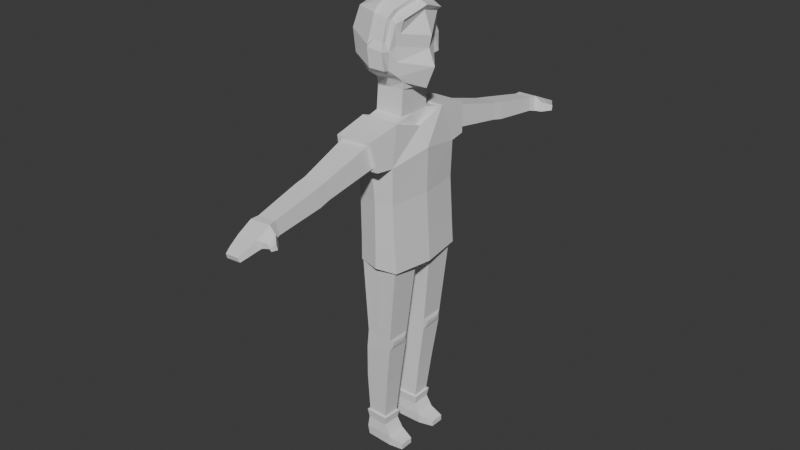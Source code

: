 # Source: boy-artist.blend  (saved by Blender 4.0.36; exported with 4.5.12 LTS)
import bpy
from mathutils import Matrix  # noqa: F401  (used for matrix-valued properties, if any)

bpy.ops.wm.read_factory_settings(use_empty=True)
scene = bpy.context.scene
scene.name = 'Scene'

# ---- collections
col_collection = bpy.data.collections.new('Collection'); scene.collection.children.link(col_collection)

# ---- world
world_world = bpy.data.worlds.new('World'); scene.world = world_world
world_world.use_nodes = True; world_world.node_tree.nodes.clear()
_N = world_world.node_tree.nodes; _L = world_world.node_tree.links
n0 = _N.new('ShaderNodeOutputWorld'); n0.name = 'World Output'; n0.location = (300, 300)
n1 = _N.new('ShaderNodeBackground'); n1.name = 'Background'; n1.location = (10, 300)
n1.inputs[0].default_value = (0.05088, 0.05088, 0.05088, 1.0)
_L.new(n1.outputs[0], n0.inputs[0])
n0.is_active_output = True
world_world.color = (0.05088, 0.05088, 0.05088)
world_world.use_sun_shadow = False
world_world.sun_shadow_jitter_overblur = 0.0

# ---- meshes
me_cube = bpy.data.meshes.new('Cube')
me_cube.from_pydata([(-0.333, -0.9101, 3.712), (-0.3313, -0.9069, 4.247), (-0.333, 0.9101, 3.712), (-0.3313, 0.9069, 4.247), (0.6528, -0.9576, 3.705), (0.6153, -0.9587, 4.249), (0.6528, 0.9576, 3.705), (0.6153, 0.9587, 4.249), (-0.4367, 0.0, 3.68), (-0.4449, 0.0, 4.258), (0.773, 0.0, 3.672), (0.738, 0.0, 4.258), (-0.2918, -0.2257, 3.684), (0.584, -0.2309, 3.676), (0.5799, -0.9103, 3.702), (-0.2959, -0.9094, 3.709), (-0.2959, 0.9094, 3.709), (0.5799, 0.9103, 3.702), (0.584, 0.2309, 3.676), (-0.2918, 0.2257, 3.684), (0.3964, -0.3021, 1.911), (-0.2318, -0.2745, 1.917), (-0.2338, -0.8399, 1.937), (0.3942, -0.8645, 1.931), (0.3942, 0.8645, 1.931), (-0.2338, 0.8399, 1.937), (-0.2318, 0.2745, 1.917), (0.3964, 0.3021, 1.911), (0.3799, -0.3088, 1.628), (-0.2801, -0.2804, 1.476), (-0.2817, -0.8361, 1.495), (0.3779, -0.8574, 1.648), (0.3779, 0.8574, 1.648), (-0.2817, 0.8361, 1.495), (-0.2801, 0.2804, 1.476), (0.3799, 0.3088, 1.628), (0.2502, -0.3219, 0.6821), (-0.3285, -0.3038, 0.6865), (-0.3293, -0.7874, 0.7009), (0.2492, -0.8026, 0.6967), (0.2492, 0.8026, 0.6967), (-0.3293, 0.7874, 0.7009), (-0.3285, 0.3038, 0.6865), (0.2502, 0.3219, 0.6821), (0.1361, -0.3383, -0.2984), (-0.321, -0.3237, -0.2941), (-0.3202, -0.7284, -0.2798), (0.137, -0.7407, -0.2834), (0.137, 0.7407, -0.2834), (-0.3202, 0.7284, -0.2798), (-0.321, 0.3237, -0.2941), (0.1361, 0.3383, -0.2984), (0.4202, 0.767, 1.84), (0.4196, 0.3951, 1.826), (0.407, 0.4002, 1.719), (0.4074, 0.7645, 1.733), (0.4196, -0.3951, 1.826), (0.4202, -0.767, 1.84), (0.4074, -0.7645, 1.733), (0.407, -0.4002, 1.719), (0.1477, -0.3208, -0.5192), (-0.3384, -0.3053, -0.5146), (-0.3374, -0.7379, -0.4998), (0.1487, -0.751, -0.5036), (0.1487, 0.751, -0.5036), (-0.3374, 0.7379, -0.4998), (-0.3384, 0.3053, -0.5146), (0.1477, 0.3208, -0.5192), (0.1867, -0.7807, -0.2963), (-0.3706, -0.7656, -0.2918), (0.1861, -0.3009, -0.3134), (-0.3712, -0.283, -0.3081), (-0.3712, 0.283, -0.3081), (-0.3706, 0.7656, -0.2918), (0.1861, 0.3009, -0.3134), (0.1867, 0.7807, -0.2963), (0.2813, -0.3026, -0.7635), (-0.369, -0.2877, -0.7587), (-0.3655, -0.7607, -0.7608), (0.2855, -0.7719, -0.7651), (0.2855, 0.7719, -0.7651), (-0.3655, 0.7607, -0.7608), (-0.369, 0.2877, -0.7587), (0.2813, 0.3026, -0.7635), (0.279, -0.3096, -0.9885), (-0.3484, -0.294, -0.9841), (-0.3444, -0.7386, -0.9857), (0.2821, -0.7704, -0.9901), (0.2821, 0.7704, -0.9901), (-0.3444, 0.7386, -0.9857), (-0.3484, 0.294, -0.9841), (0.279, 0.3096, -0.9885), (0.6195, -0.7205, -0.8508), (0.6168, -0.3979, -0.8492), (0.6168, 0.3979, -0.8492), (0.6195, 0.7205, -0.8508), (0.6169, -0.7196, -0.9865), (0.6142, -0.397, -0.985), (0.6142, 0.397, -0.985), (0.6169, 0.7196, -0.9865), (-0.5011, 0.0, 6.25), (-0.3833, 0.9292, 6.079), (0.5708, 0.973, 6.073), (0.6928, 0.0, 6.253), (0.5708, -0.973, 6.073), (-0.3833, -0.9292, 6.079), (-0.329, 0.0, 6.662), (-0.3275, 0.6531, 6.879), (0.3889, 0.656, 6.878), (0.3905, 0.0, 6.667), (0.3889, -0.656, 6.878), (-0.3275, -0.6531, 6.879), (-0.3477, 0.9045, 5.249), (0.5548, 0.9524, 5.248), (0.6771, 0.0, 5.255), (0.5548, -0.9524, 5.248), (-0.3477, -0.9045, 5.249), (-0.4634, 0.0, 5.254), (-0.4051, 1.425, 6.071), (0.5237, 1.369, 6.103), (0.5237, -1.369, 6.103), (-0.4051, -1.425, 6.071), (-0.3815, -1.519, 6.732), (-0.3815, 1.519, 6.732), (0.4366, 1.475, 6.761), (0.4366, -1.475, 6.761), (-0.3113, -1.432, 6.164), (0.4211, -1.388, 6.189), (0.3576, -1.466, 6.668), (-0.2942, -1.5, 6.646), (0.4211, 1.388, 6.189), (-0.3113, 1.432, 6.164), (-0.2942, 1.5, 6.646), (0.3576, 1.466, 6.668), (0.4363, -2.641, 5.983), (-0.1235, -2.675, 5.964), (-0.1104, -2.727, 6.333), (0.3877, -2.701, 6.35), (-0.1235, 2.675, 5.964), (0.4363, 2.641, 5.983), (0.3877, 2.701, 6.35), (-0.1104, 2.727, 6.333), (0.4552, -2.907, 5.922), (-0.1163, -2.941, 5.903), (-0.1029, -2.994, 6.279), (0.4056, -2.968, 6.296), (-0.1163, 2.941, 5.903), (0.4552, 2.907, 5.922), (0.4056, 2.968, 6.296), (-0.1029, 2.994, 6.279), (0.4762, -4.019, 5.794), (0.01732, -4.046, 5.778), (0.02806, -4.089, 6.08), (0.4364, -4.068, 6.095), (0.01732, 4.046, 5.778), (0.4762, 4.019, 5.794), (0.4364, 4.068, 6.095), (0.02806, 4.089, 6.08), (0.5153, -4.185, 5.751), (0.001024, -4.216, 5.733), (0.01305, -4.264, 6.071), (0.4707, -4.24, 6.087), (0.001024, 4.216, 5.733), (0.5153, 4.185, 5.751), (0.4707, 4.24, 6.087), (0.01305, 4.264, 6.071), (0.5459, -4.53, 5.756), (0.03156, -4.561, 5.748), (0.04359, -4.61, 5.914), (0.5013, -4.586, 5.922), (0.03156, 4.561, 5.748), (0.5459, 4.53, 5.756), (0.5013, 4.586, 5.922), (0.04359, 4.61, 5.914), (0.4999, -4.838, 5.682), (0.1103, -4.861, 5.676), (0.1195, -4.899, 5.801), (0.4661, -4.88, 5.807), (0.1103, 4.861, 5.676), (0.4999, 4.838, 5.682), (0.4661, 4.88, 5.807), (0.1195, 4.899, 5.801), (0.4701, -4.991, 5.643), (0.1612, -5.01, 5.637), (0.1684, -5.039, 5.737), (0.4433, -5.025, 5.742), (0.1612, 5.01, 5.637), (0.4701, 4.991, 5.643), (0.4433, 5.025, 5.742), (0.1684, 5.039, 5.737), (0.6408, -4.265, 5.961), (0.6682, -4.231, 5.754), (0.6682, 4.231, 5.754), (0.6408, 4.265, 5.961), (0.6596, -4.478, 5.859), (0.687, -4.443, 5.758), (0.687, 4.443, 5.758), (0.6596, 4.478, 5.859), (0.8203, -4.434, 5.893), (0.8275, -4.408, 5.774), (0.8275, 4.408, 5.774), (0.8203, 4.434, 5.893), (0.7612, -4.538, 5.827), (0.7767, -4.52, 5.767), (0.7767, 4.52, 5.767), (0.7612, 4.538, 5.827), (-0.1183, 2.768, 6.028), (-0.1111, 2.797, 6.233), (-0.1082, 2.9, 6.212), (-0.1156, 2.871, 6.005), (-0.1111, -2.797, 6.233), (-0.1183, -2.768, 6.028), (-0.1156, -2.871, 6.005), (-0.1082, -2.9, 6.212), (-0.4162, 0.0, 6.668), (-0.4146, 0.7187, 6.906), (0.4759, 0.722, 6.906), (0.4778, 0.0, 6.673), (0.4759, -0.722, 6.906), (-0.4146, -0.7187, 6.906), (-0.328, 0.0, 6.938), (0.3129, 0.0, 6.926), (-0.3218, 0.3984, 6.952), (0.317, 0.395, 6.935), (0.317, -0.395, 6.935), (-0.3218, -0.3984, 6.952), (-0.3109, 0.0, 7.47), (0.33, 0.0, 7.459), (-0.3048, 0.372, 7.484), (0.3341, 0.3685, 7.509), (0.3341, -0.3685, 7.509), (-0.3048, -0.372, 7.484), (-0.5979, 0.0, 7.741), (0.6317, 0.0, 7.507), (-0.4043, 0.5466, 7.782), (0.3139, 0.5084, 7.801), (0.3139, -0.5084, 7.801), (-0.4043, -0.5466, 7.782), (0.8333, 0.0, 7.986), (0.3323, 0.562, 8.118), (0.3323, -0.562, 8.118), (0.6905, 0.0, 8.338), (0.3281, 0.5745, 8.441), (0.3281, -0.5745, 8.441), (0.7476, 0.0, 8.599), (0.4088, 0.5355, 8.696), (0.4088, -0.5355, 8.696), (0.5713, 0.0, 9.078), (0.4805, 0.5019, 8.934), (0.4805, -0.5019, 8.934), (0.164, 1.049, 3.708), (0.1683, 1.048, 4.248), (0.164, -1.049, 3.708), (0.1683, -1.048, 4.248), (0.1681, 0.0, 3.676), (0.1461, -0.2285, 3.68), (0.142, -0.91, 3.706), (0.142, 0.91, 3.706), (0.1461, 0.2285, 3.68), (0.08234, -0.2883, 1.914), (0.08023, -0.8523, 1.934), (0.08023, 0.8523, 1.934), (0.08234, 0.2883, 1.914), (0.04986, -0.2946, 1.552), (0.04809, -0.8468, 1.572), (0.04809, 0.8468, 1.572), (0.04986, 0.2946, 1.552), (-0.03918, -0.3129, 0.6843), (-0.04003, -0.795, 0.6988), (-0.04003, 0.795, 0.6988), (-0.03918, 0.3129, 0.6843), (-0.09246, -0.331, -0.2963), (-0.09164, -0.7345, -0.2816), (-0.09164, 0.7345, -0.2816), (-0.09246, 0.331, -0.2963), (-0.09533, -0.3131, -0.5169), (-0.09434, -0.7445, -0.5017), (-0.09434, 0.7445, -0.5017), (-0.09533, 0.3131, -0.5169), (-0.09194, -0.7732, -0.294), (-0.09256, -0.2919, -0.3107), (-0.09194, 0.7732, -0.294), (-0.09256, 0.2919, -0.3107), (-0.04388, -0.2951, -0.7611), (-0.03999, -0.7663, -0.763), (-0.03999, 0.7663, -0.763), (-0.04388, 0.2951, -0.7611), (-0.03469, -0.3018, -0.9863), (-0.03117, -0.7545, -0.9879), (-0.03117, 0.7545, -0.9879), (-0.03469, 0.3018, -0.9863), (0.09785, 1.066, 6.076), (0.09785, -1.066, 6.076), (0.03066, 0.7204, 6.906), (0.03066, -0.7204, 6.906), (0.1561, -1.043, 5.249), (0.1561, 1.043, 5.249), (0.05933, 1.397, 6.087), (0.05933, -1.397, 6.087), (0.02753, 1.497, 6.746), (0.02753, -1.497, 6.746), (0.05486, -1.41, 6.176), (0.03168, -1.483, 6.657), (0.05486, 1.41, 6.176), (0.03168, 1.483, 6.657), (0.1564, -2.658, 5.974), (0.1387, -2.714, 6.341), (0.1564, 2.658, 5.974), (0.1387, 2.714, 6.341), (0.1694, -2.924, 5.912), (0.1513, -2.981, 6.287), (0.1694, 2.924, 5.912), (0.1513, 2.981, 6.287), (0.2468, -4.032, 5.786), (0.2322, -4.079, 6.087), (0.2468, 4.032, 5.786), (0.2322, 4.079, 6.087), (0.2582, -4.2, 5.742), (0.2419, -4.252, 6.079), (0.2582, 4.2, 5.742), (0.2419, 4.252, 6.079), (0.2887, -4.545, 5.752), (0.2724, -4.598, 5.918), (0.2887, 4.545, 5.752), (0.2724, 4.598, 5.918), (0.3051, -4.85, 5.679), (0.2928, -4.89, 5.804), (0.3051, 4.85, 5.679), (0.2928, 4.89, 5.804), (0.3156, -5.0, 5.64), (0.3059, -5.032, 5.74), (0.3156, 5.0, 5.64), (0.3059, 5.032, 5.74), (0.03068, 0.6545, 6.878), (0.03068, -0.6545, 6.878), (-0.002403, 0.3967, 6.944), (-0.002403, -0.3967, 6.944), (0.01463, 0.3702, 7.496), (0.01463, -0.3702, 7.496), (-0.08271, 0.71, 7.877), (-0.08271, -0.71, 7.877), (0.2634, 0.8457, 7.991), (0.2278, 0.8847, 8.375), (-0.8778, 0.0, 8.174), (-0.6837, 0.5991, 8.128), (-0.08187, 0.893, 8.009), (-0.08187, -0.893, 8.009), (-0.6837, -0.5991, 8.128), (0.2634, -0.8457, 7.991), (-0.7317, -0.6171, 8.623), (-0.625, -0.5214, 9.073), (-0.9258, 0.0, 8.598), (-0.7317, 0.6171, 8.623), (-0.1072, 0.9199, 8.436), (-0.1072, -0.9199, 8.436), (0.2278, -0.8847, 8.375), (0.2786, 0.6424, 8.974), (0.3433, 0.5509, 9.109), (-0.7287, 0.0, 9.125), (-0.625, 0.5214, 9.073), (-0.0871, 0.7264, 9.055), (0.0243, -0.6971, 9.029), (0.2786, -0.6424, 8.974), (-0.03267, 0.0, 9.423), (0.4342, 0.0, 9.269), (-0.3097, 0.0, 9.355), (-0.3043, 0.4647, 9.203), (-0.07926, 0.5792, 9.221), (0.3433, -0.5509, 9.109), (0.03277, -0.5632, 9.184), (-0.3043, -0.4647, 9.203), (0.3558, -0.3907, 7.673), (-0.3216, -0.3944, 7.653), (-0.3216, 0.3944, 7.653), (0.3558, 0.3907, 7.673), (-0.3668, 0.0, 7.629), (0.437, 0.0, 7.517), (0.01709, -0.4895, 7.729), (0.01709, 0.4895, 7.729), (0.2152, 0.6697, 7.946), (0.212, 0.7282, 8.56), (-0.1433, 0.8157, 7.975), (-0.04981, 0.7726, 8.598), (0.2152, -0.6697, 7.946), (0.212, -0.7282, 8.56), (-0.1433, -0.8157, 7.975), (-0.04981, -0.7726, 8.598), (-0.1809, 0.8252, 8.434), (0.2701, 0.7144, 8.345), (0.3883, 0.6387, 8.906), (0.5321, 0.5674, 9.002), (0.3883, -0.6387, 8.906), (0.2701, -0.7144, 8.345), (0.6347, 0.0, 9.189), (0.5321, -0.5674, 9.002), (-0.1809, -0.8252, 8.434), (0.0243, 0.6971, 9.029), (0.03277, 0.5632, 9.184), (0.07745, 0.0, 9.38), (-0.07926, -0.5792, 9.221), (-0.0871, -0.7264, 9.055), (0.03776, 0.7723, 9.062), (0.2456, 0.733, 9.002), (0.1274, 0.0, 9.491), (0.4277, 0.0, 9.367), (0.08044, 0.6072, 9.259), (0.3416, 0.639, 9.174), (0.2456, -0.733, 9.002), (0.03776, -0.7723, 9.062), (0.3416, -0.639, 9.174), (0.08044, -0.6072, 9.259), (-0.007077, 0.8458, 8.592), (0.2052, 0.8215, 8.551), (0.2052, -0.8215, 8.551), (-0.007077, -0.8458, 8.592)], [], [(8, 9, 3, 2), (250, 251, 7, 6), (10, 11, 5, 4), (252, 253, 1, 0), (15, 12, 21, 22), (115, 114, 103, 104), (296, 112, 101, 291), (256, 15, 22, 260), (6, 7, 11, 10), (0, 1, 9, 8), (254, 10, 13, 255), (10, 4, 14, 13), (252, 0, 15, 256), (0, 8, 12, 15), (250, 6, 17, 257), (6, 10, 18, 17), (254, 8, 19, 258), (8, 2, 16, 19), (26, 25, 33, 34), (262, 26, 34, 266), (17, 18, 27, 24), (257, 17, 24, 261), (13, 14, 23, 20), (258, 19, 26, 262), (255, 13, 20, 259), (19, 16, 25, 26), (28, 31, 39, 36), (265, 32, 40, 269), (260, 22, 30, 264), (22, 21, 29, 30), (52, 53, 54, 55), (261, 24, 32, 265), (56, 57, 58, 59), (259, 20, 28, 263), (269, 40, 48, 273), (40, 43, 51, 48), (263, 28, 36, 267), (266, 34, 42, 270), (34, 33, 41, 42), (264, 30, 38, 268), (30, 29, 37, 38), (32, 35, 43, 40), (280, 70, 60, 275), (70, 68, 63, 60), (36, 39, 47, 44), (267, 36, 44, 271), (270, 42, 50, 274), (42, 41, 49, 50), (268, 38, 46, 272), (38, 37, 45, 46), (24, 27, 53, 52), (27, 35, 54, 53), (35, 32, 55, 54), (32, 24, 52, 55), (20, 23, 57, 56), (23, 31, 58, 57), (31, 28, 59, 58), (28, 20, 56, 59), (277, 64, 80, 285), (64, 67, 83, 80), (282, 72, 66, 278), (72, 73, 65, 66), (279, 69, 62, 276), (69, 71, 61, 62), (75, 74, 67, 64), (281, 75, 64, 277), (46, 45, 71, 69), (272, 46, 69, 279), (44, 47, 68, 70), (271, 44, 70, 280), (273, 48, 75, 281), (48, 51, 74, 75), (50, 49, 73, 72), (274, 50, 72, 282), (82, 81, 89, 90), (286, 82, 90, 290), (60, 63, 79, 76), (275, 60, 76, 283), (278, 66, 82, 286), (66, 65, 81, 82), (276, 62, 78, 284), (62, 61, 77, 78), (287, 84, 87, 288), (289, 88, 91, 290), (284, 78, 86, 288), (78, 77, 85, 86), (83, 91, 98, 94), (285, 80, 88, 289), (87, 84, 97, 96), (283, 76, 84, 287), (95, 94, 98, 99), (93, 92, 96, 97), (88, 80, 95, 99), (79, 87, 96, 92), (80, 83, 94, 95), (76, 79, 92, 93), (91, 88, 99, 98), (84, 76, 93, 97), (104, 103, 217, 218), (100, 105, 219, 214), (114, 113, 102, 103), (117, 116, 105, 100), (112, 117, 100, 101), (295, 115, 104, 292), (109, 108, 223, 221), (107, 106, 220, 222), (101, 100, 214, 215), (103, 102, 216, 217), (292, 104, 120, 298), (101, 215, 123, 118), (253, 5, 115, 295), (3, 9, 117, 112), (9, 1, 116, 117), (11, 7, 113, 114), (251, 3, 112, 296), (5, 11, 114, 115), (129, 126, 135, 136), (302, 129, 136, 306), (216, 102, 119, 124), (291, 101, 118, 297), (104, 218, 125, 120), (219, 105, 121, 122), (294, 219, 122, 300), (293, 216, 124, 299), (298, 120, 127, 301), (120, 125, 128, 127), (300, 122, 129, 302), (122, 121, 126, 129), (297, 118, 131, 303), (118, 123, 132, 131), (299, 124, 133, 304), (124, 119, 130, 133), (307, 138, 146, 311), (206, 207, 208, 209), (131, 132, 141, 138), (303, 131, 138, 307), (127, 128, 137, 134), (304, 133, 140, 308), (301, 127, 134, 305), (133, 130, 139, 140), (144, 143, 151, 152), (310, 144, 152, 314), (134, 137, 145, 142), (305, 134, 142, 309), (308, 140, 148, 312), (140, 139, 147, 148), (306, 136, 144, 310), (210, 211, 212, 213), (156, 155, 163, 164), (316, 156, 164, 320), (146, 149, 157, 154), (311, 146, 154, 315), (142, 145, 153, 150), (309, 142, 150, 313), (312, 148, 156, 316), (148, 147, 155, 156), (164, 163, 192, 193), (319, 162, 170, 323), (314, 152, 160, 318), (152, 151, 159, 160), (154, 157, 165, 162), (315, 154, 162, 319), (150, 153, 161, 158), (313, 150, 158, 317), (323, 170, 178, 327), (170, 173, 181, 178), (317, 158, 166, 321), (320, 164, 172, 324), (166, 158, 191, 195), (318, 160, 168, 322), (160, 159, 167, 168), (162, 165, 173, 170), (326, 176, 184, 330), (180, 179, 187, 188), (166, 169, 177, 174), (321, 166, 174, 325), (324, 172, 180, 328), (172, 171, 179, 180), (322, 168, 176, 326), (168, 167, 175, 176), (329, 182, 185, 330), (331, 186, 189, 332), (176, 175, 183, 184), (178, 181, 189, 186), (327, 178, 186, 331), (174, 177, 185, 182), (325, 174, 182, 329), (328, 180, 188, 332), (190, 194, 202, 198), (197, 193, 201, 205), (163, 171, 196, 192), (171, 172, 197, 196), (161, 169, 194, 190), (158, 161, 190, 191), (172, 164, 193, 197), (169, 166, 195, 194), (199, 198, 202, 203), (201, 200, 204, 205), (196, 197, 205, 204), (193, 192, 200, 201), (195, 191, 199, 203), (192, 196, 204, 200), (194, 195, 203, 202), (191, 190, 198, 199), (138, 141, 207, 206), (141, 149, 208, 207), (149, 146, 209, 208), (146, 138, 206, 209), (136, 135, 211, 210), (135, 143, 212, 211), (143, 144, 213, 212), (144, 136, 210, 213), (106, 107, 215, 214), (333, 108, 216, 293), (109, 110, 218, 217), (334, 111, 219, 294), (111, 106, 214, 219), (108, 109, 217, 216), (224, 221, 227, 230), (220, 225, 231, 226), (334, 110, 224, 336), (333, 107, 222, 335), (106, 111, 225, 220), (110, 109, 221, 224), (378, 373, 234, 339), (377, 371, 236, 340), (222, 220, 226, 228), (221, 223, 229, 227), (336, 224, 230, 338), (335, 222, 228, 337), (236, 233, 238, 240), (375, 372, 237, 232), (371, 376, 233, 236), (373, 375, 232, 234), (376, 374, 235, 233), (238, 239, 242, 241), (233, 235, 239, 238), (243, 241, 244, 246), (240, 238, 241, 243), (244, 245, 248, 247), (241, 242, 245, 244), (242, 239, 379, 388), (236, 240, 383), (246, 249, 394, 391), (245, 242, 388, 389), (246, 244, 247, 249), (240, 243, 392, 383), (247, 248, 390, 393), (243, 246, 391, 392), (239, 235, 379), (249, 247, 393, 394), (248, 245, 389, 390), (223, 335, 337, 229), (225, 336, 338, 231), (372, 377, 340, 237), (374, 378, 339, 235), (108, 333, 335, 223), (111, 334, 336, 225), (110, 334, 294, 218), (107, 333, 293, 215), (181, 328, 332, 189), (175, 325, 329, 183), (179, 327, 331, 187), (187, 331, 332, 188), (183, 329, 330, 184), (169, 322, 326, 177), (173, 324, 328, 181), (167, 321, 325, 175), (177, 326, 330, 185), (161, 318, 322, 169), (165, 320, 324, 173), (159, 317, 321, 167), (171, 323, 327, 179), (151, 313, 317, 159), (155, 315, 319, 163), (153, 314, 318, 161), (163, 319, 323, 171), (149, 312, 316, 157), (143, 309, 313, 151), (147, 311, 315, 155), (157, 316, 320, 165), (137, 306, 310, 145), (141, 308, 312, 149), (135, 305, 309, 143), (145, 310, 314, 153), (126, 301, 305, 135), (132, 304, 308, 141), (130, 303, 307, 139), (139, 307, 311, 147), (123, 299, 304, 132), (119, 297, 303, 130), (125, 300, 302, 128), (121, 298, 301, 126), (215, 293, 299, 123), (218, 294, 300, 125), (102, 291, 297, 119), (128, 302, 306, 137), (7, 251, 296, 113), (1, 253, 295, 116), (105, 292, 298, 121), (116, 295, 292, 105), (77, 283, 287, 85), (81, 285, 289, 89), (79, 284, 288, 87), (89, 289, 290, 90), (85, 287, 288, 86), (63, 276, 284, 79), (67, 278, 286, 83), (61, 275, 283, 77), (83, 286, 290, 91), (51, 274, 282, 74), (49, 273, 281, 73), (45, 271, 280, 71), (47, 272, 279, 68), (73, 281, 277, 65), (68, 279, 276, 63), (74, 282, 278, 67), (65, 277, 285, 81), (39, 268, 272, 47), (43, 270, 274, 51), (37, 267, 271, 45), (71, 280, 275, 61), (31, 264, 268, 39), (35, 266, 270, 43), (29, 263, 267, 37), (41, 269, 273, 49), (21, 259, 263, 29), (25, 261, 265, 33), (23, 260, 264, 31), (33, 265, 269, 41), (12, 255, 259, 21), (18, 258, 262, 27), (16, 257, 261, 25), (27, 262, 266, 35), (10, 254, 258, 18), (2, 250, 257, 16), (4, 252, 256, 14), (8, 254, 255, 12), (14, 256, 260, 23), (113, 296, 291, 102), (4, 5, 253, 252), (2, 3, 251, 250), (234, 232, 343, 344), (346, 348, 355, 354), (340, 236, 383, 385), (339, 234, 344, 381), (232, 237, 347, 343), (351, 349, 350, 358), (381, 344, 352, 387), (343, 347, 349, 351), (344, 343, 351, 352), (411, 412, 342, 353), (352, 351, 358, 359), (413, 414, 354, 355), (387, 352, 359, 360), (363, 365, 370, 399), (367, 366, 365, 363), (360, 359, 366, 367), (358, 350, 370, 365), (359, 358, 365, 366), (362, 368, 409, 407), (369, 361, 408, 410), (364, 357, 406, 404), (361, 386, 414, 408), (349, 395, 400, 350), (350, 400, 399, 370), (341, 345, 353, 342), (235, 339, 381, 379), (237, 340, 385, 347), (347, 385, 395, 349), (229, 337, 378, 374), (231, 338, 377, 372), (227, 229, 374, 376), (228, 226, 375, 373), (230, 227, 376, 371), (226, 231, 372, 375), (338, 230, 371, 377), (337, 228, 373, 378), (341, 342, 388, 379), (345, 341, 379, 381), (382, 411, 353, 387), (355, 348, 383, 392), (348, 346, 385, 383), (384, 413, 355, 392), (353, 345, 381, 387), (346, 354, 395, 385), (382, 380, 388, 387), (356, 357, 390, 389), (362, 384, 392, 391), (380, 356, 389, 388), (364, 368, 394, 393), (357, 364, 393, 390), (368, 362, 391, 394), (384, 386, 395, 392), (397, 396, 360, 367), (398, 397, 367, 363), (369, 398, 363, 399), (396, 382, 387, 360), (386, 361, 400, 395), (361, 369, 399, 400), (408, 407, 409, 410), (414, 413, 407, 408), (402, 401, 405, 406), (406, 405, 403, 404), (404, 403, 410, 409), (412, 411, 401, 402), (396, 397, 405, 401), (357, 356, 402, 406), (397, 398, 403, 405), (384, 362, 407, 413), (398, 369, 410, 403), (356, 380, 412, 402), (382, 396, 401, 411), (368, 364, 404, 409), (414, 386, 395, 354), (412, 380, 388, 342)])
_uv = me_cube.uv_layers.new(name='UVMap')
_uv.uv.foreach_set('vector', [0.375, 0.125, 0.625, 0.125, 0.625, 0.25, 0.375, 0.25, 0.375, 0.375, 0.625, 0.375, 0.625, 0.5, 0.375, 0.5, 0.375, 0.625, 0.625, 0.625, 0.625, 0.75, 0.375, 0.75, 0.375, 0.875, 0.625, 0.875, 0.625, 1.0, 0.375, 1.0, 0.1511, 0.7334, 0.1511, 0.6416, 0.1511, 0.6416, 0.1511, 0.7334, 0.625, 0.75, 0.625, 0.625, 0.625, 0.625, 0.625, 0.75, 0.625, 0.375, 0.625, 0.25, 0.625, 0.25, 0.625, 0.375, 0.25, 0.7334, 0.1511, 0.7334, 0.1511, 0.7334, 0.25, 0.7334, 0.375, 0.5, 0.625, 0.5, 0.625, 0.625, 0.375, 0.625, 0.375, 0.0, 0.625, 0.0, 0.625, 0.125, 0.375, 0.125, 0.25, 0.625, 0.375, 0.625, 0.3489, 0.6416, 0.25, 0.6416, 0.375, 0.625, 0.375, 0.75, 0.3489, 0.7334, 0.3489, 0.6416, 0.25, 0.75, 0.125, 0.75, 0.1511, 0.7334, 0.25, 0.7334, 0.125, 0.75, 0.125, 0.625, 0.1511, 0.6416, 0.1511, 0.7334, 0.25, 0.5, 0.375, 0.5, 0.3489, 0.5166, 0.25, 0.5166, 0.375, 0.5, 0.375, 0.625, 0.3489, 0.6084, 0.3489, 0.5166, 0.25, 0.625, 0.125, 0.625, 0.1511, 0.6084, 0.25, 0.6084, 0.125, 0.625, 0.125, 0.5, 0.1511, 0.5166, 0.1511, 0.6084, 0.1511, 0.6084, 0.1511, 0.5166, 0.1511, 0.5166, 0.1511, 0.6084, 0.25, 0.6084, 0.1511, 0.6084, 0.1511, 0.6084, 0.25, 0.6084, 0.3489, 0.5166, 0.3489, 0.6084, 0.3489, 0.6084, 0.3489, 0.5166, 0.25, 0.5166, 0.3489, 0.5166, 0.3489, 0.5166, 0.25, 0.5166, 0.3489, 0.6416, 0.3489, 0.7334, 0.3489, 0.7334, 0.3489, 0.6416, 0.25, 0.6084, 0.1511, 0.6084, 0.1511, 0.6084, 0.25, 0.6084, 0.25, 0.6416, 0.3489, 0.6416, 0.3489, 0.6416, 0.25, 0.6416, 0.1511, 0.6084, 0.1511, 0.5166, 0.1511, 0.5166, 0.1511, 0.6084, 0.3489, 0.6416, 0.3489, 0.7334, 0.3489, 0.7334, 0.3489, 0.6416, 0.25, 0.5166, 0.3489, 0.5166, 0.3489, 0.5166, 0.25, 0.5166, 0.25, 0.7334, 0.1511, 0.7334, 0.1511, 0.7334, 0.25, 0.7334, 0.1511, 0.7334, 0.1511, 0.6416, 0.1511, 0.6416, 0.1511, 0.7334, 0.3489, 0.531, 0.3489, 0.5941, 0.3489, 0.5939, 0.3489, 0.5311, 0.25, 0.5166, 0.3489, 0.5166, 0.3489, 0.5166, 0.25, 0.5166, 0.3489, 0.6559, 0.3489, 0.719, 0.3489, 0.7189, 0.3489, 0.6561, 0.25, 0.6416, 0.3489, 0.6416, 0.3489, 0.6416, 0.25, 0.6416, 0.25, 0.5166, 0.3489, 0.5166, 0.3489, 0.5166, 0.25, 0.5166, 0.3489, 0.5166, 0.3489, 0.6084, 0.3489, 0.6084, 0.3489, 0.5166, 0.25, 0.6416, 0.3489, 0.6416, 0.3489, 0.6416, 0.25, 0.6416, 0.25, 0.6084, 0.1511, 0.6084, 0.1511, 0.6084, 0.25, 0.6084, 0.1511, 0.6084, 0.1511, 0.5166, 0.1511, 0.5166, 0.1511, 0.6084, 0.25, 0.7334, 0.1511, 0.7334, 0.1511, 0.7334, 0.25, 0.7334, 0.1511, 0.7334, 0.1511, 0.6416, 0.1511, 0.6416, 0.1511, 0.7334, 0.3489, 0.5166, 0.3489, 0.6084, 0.3489, 0.6084, 0.3489, 0.5166, 0.25, 0.6416, 0.3489, 0.6416, 0.3489, 0.6416, 0.25, 0.6416, 0.3489, 0.6416, 0.3489, 0.7334, 0.3489, 0.7334, 0.3489, 0.6416, 0.3489, 0.6416, 0.3489, 0.7334, 0.3489, 0.7334, 0.3489, 0.6416, 0.25, 0.6416, 0.3489, 0.6416, 0.3489, 0.6416, 0.25, 0.6416, 0.25, 0.6084, 0.1511, 0.6084, 0.1511, 0.6084, 0.25, 0.6084, 0.1511, 0.6084, 0.1511, 0.5166, 0.1511, 0.5166, 0.1511, 0.6084, 0.25, 0.7334, 0.1511, 0.7334, 0.1511, 0.7334, 0.25, 0.7334, 0.1511, 0.7334, 0.1511, 0.6416, 0.1511, 0.6416, 0.1511, 0.7334, 0.3489, 0.5166, 0.3489, 0.6084, 0.3489, 0.5941, 0.3489, 0.531, 0.3489, 0.6084, 0.3489, 0.6084, 0.3489, 0.5939, 0.3489, 0.5941, 0.3489, 0.6084, 0.3489, 0.5166, 0.3489, 0.5311, 0.3489, 0.5939, 0.3489, 0.5166, 0.3489, 0.5166, 0.3489, 0.531, 0.3489, 0.5311, 0.3489, 0.6416, 0.3489, 0.7334, 0.3489, 0.719, 0.3489, 0.6559, 0.3489, 0.7334, 0.3489, 0.7334, 0.3489, 0.7189, 0.3489, 0.719, 0.3489, 0.7334, 0.3489, 0.6416, 0.3489, 0.6561, 0.3489, 0.7189, 0.3489, 0.6416, 0.3489, 0.6416, 0.3489, 0.6559, 0.3489, 0.6561, 0.25, 0.5166, 0.3489, 0.5166, 0.3489, 0.5166, 0.25, 0.5166, 0.3489, 0.5166, 0.3489, 0.6084, 0.3489, 0.6084, 0.3489, 0.5166, 0.25, 0.6084, 0.1511, 0.6084, 0.1511, 0.6084, 0.25, 0.6084, 0.1511, 0.6084, 0.1511, 0.5166, 0.1511, 0.5166, 0.1511, 0.6084, 0.25, 0.7334, 0.1511, 0.7334, 0.1511, 0.7334, 0.25, 0.7334, 0.1511, 0.7334, 0.1511, 0.6416, 0.1511, 0.6416, 0.1511, 0.7334, 0.3489, 0.5166, 0.3489, 0.6084, 0.3489, 0.6084, 0.3489, 0.5166, 0.25, 0.5166, 0.3489, 0.5166, 0.3489, 0.5166, 0.25, 0.5166, 0.1511, 0.7334, 0.1511, 0.6416, 0.1511, 0.6416, 0.1511, 0.7334, 0.25, 0.7334, 0.1511, 0.7334, 0.1511, 0.7334, 0.25, 0.7334, 0.3489, 0.6416, 0.3489, 0.7334, 0.3489, 0.7334, 0.3489, 0.6416, 0.25, 0.6416, 0.3489, 0.6416, 0.3489, 0.6416, 0.25, 0.6416, 0.25, 0.5166, 0.3489, 0.5166, 0.3489, 0.5166, 0.25, 0.5166, 0.3489, 0.5166, 0.3489, 0.6084, 0.3489, 0.6084, 0.3489, 0.5166, 0.1511, 0.6084, 0.1511, 0.5166, 0.1511, 0.5166, 0.1511, 0.6084, 0.25, 0.6084, 0.1511, 0.6084, 0.1511, 0.6084, 0.25, 0.6084, 0.1511, 0.6084, 0.1511, 0.5166, 0.1511, 0.5166, 0.1511, 0.6084, 0.25, 0.6084, 0.1511, 0.6084, 0.1511, 0.6084, 0.25, 0.6084, 0.3489, 0.6416, 0.3489, 0.7334, 0.3489, 0.7334, 0.3489, 0.6416, 0.25, 0.6416, 0.3489, 0.6416, 0.3489, 0.6416, 0.25, 0.6416, 0.25, 0.6084, 0.1511, 0.6084, 0.1511, 0.6084, 0.25, 0.6084, 0.1511, 0.6084, 0.1511, 0.5166, 0.1511, 0.5166, 0.1511, 0.6084, 0.25, 0.7334, 0.1511, 0.7334, 0.1511, 0.7334, 0.25, 0.7334, 0.1511, 0.7334, 0.1511, 0.6416, 0.1511, 0.6416, 0.1511, 0.7334, 0.25, 0.6416, 0.3489, 0.6416, 0.3489, 0.7334, 0.25, 0.7334, 0.25, 0.5166, 0.3489, 0.5166, 0.3489, 0.6084, 0.25, 0.6084, 0.25, 0.7334, 0.1511, 0.7334, 0.1511, 0.7334, 0.25, 0.7334, 0.1511, 0.7334, 0.1511, 0.6416, 0.1511, 0.6416, 0.1511, 0.7334, 0.3489, 0.6084, 0.3489, 0.6084, 0.3489, 0.6084, 0.3489, 0.6084, 0.25, 0.5166, 0.3489, 0.5166, 0.3489, 0.5166, 0.25, 0.5166, 0.3489, 0.7334, 0.3489, 0.6416, 0.3489, 0.6416, 0.3489, 0.7334, 0.25, 0.6416, 0.3489, 0.6416, 0.3489, 0.6416, 0.25, 0.6416, 0.3489, 0.5166, 0.3489, 0.6084, 0.3489, 0.6084, 0.3489, 0.5166, 0.3489, 0.6416, 0.3489, 0.7334, 0.3489, 0.7334, 0.3489, 0.6416, 0.3489, 0.5166, 0.3489, 0.5166, 0.3489, 0.5166, 0.3489, 0.5166, 0.3489, 0.7334, 0.3489, 0.7334, 0.3489, 0.7334, 0.3489, 0.7334, 0.3489, 0.5166, 0.3489, 0.6084, 0.3489, 0.6084, 0.3489, 0.5166, 0.3489, 0.6416, 0.3489, 0.7334, 0.3489, 0.7334, 0.3489, 0.6416, 0.3489, 0.6084, 0.3489, 0.5166, 0.3489, 0.5166, 0.3489, 0.6084, 0.3489, 0.6416, 0.3489, 0.6416, 0.3489, 0.6416, 0.3489, 0.6416, 0.625, 0.75, 0.625, 0.625, 0.625, 0.625, 0.625, 0.75, 0.625, 0.125, 0.625, 0.0, 0.625, 0.0, 0.625, 0.125, 0.625, 0.625, 0.625, 0.5, 0.625, 0.5, 0.625, 0.625, 0.625, 0.125, 0.625, 0.0, 0.625, 0.0, 0.625, 0.125, 0.625, 0.25, 0.625, 0.125, 0.625, 0.125, 0.625, 0.25, 0.625, 0.875, 0.625, 0.75, 0.625, 0.75, 0.625, 0.875, 0.6549, 0.625, 0.655, 0.5176, 0.655, 0.5176, 0.6549, 0.625, 0.845, 0.5176, 0.8451, 0.625, 0.8451, 0.625, 0.845, 0.5176, 0.625, 0.25, 0.625, 0.125, 0.625, 0.125, 0.625, 0.25, 0.625, 0.625, 0.625, 0.5, 0.625, 0.5, 0.625, 0.625, 0.625, 0.875, 0.625, 0.75, 0.625, 0.75, 0.625, 0.875, 0.625, 0.25, 0.625, 0.25, 0.625, 0.25, 0.625, 0.25, 0.625, 0.875, 0.625, 0.75, 0.625, 0.75, 0.625, 0.875, 0.625, 0.25, 0.625, 0.125, 0.625, 0.125, 0.625, 0.25, 0.625, 0.125, 0.625, 0.0, 0.625, 0.0, 0.625, 0.125, 0.625, 0.625, 0.625, 0.5, 0.625, 0.5, 0.625, 0.625, 0.625, 0.375, 0.625, 0.25, 0.625, 0.25, 0.625, 0.375, 0.625, 0.75, 0.625, 0.625, 0.625, 0.625, 0.625, 0.75, 0.625, 0.9732, 0.625, 0.9749, 0.625, 0.9749, 0.625, 0.9732, 0.625, 0.875, 0.625, 0.9732, 0.625, 0.9732, 0.625, 0.875, 0.625, 0.5, 0.625, 0.5, 0.625, 0.5, 0.625, 0.5, 0.625, 0.375, 0.625, 0.25, 0.625, 0.25, 0.625, 0.375, 0.625, 0.75, 0.625, 0.75, 0.625, 0.75, 0.625, 0.75, 0.625, 0.0, 0.625, 0.0, 0.625, 0.0, 0.625, 0.0, 0.75, 0.75, 0.875, 0.75, 0.875, 0.75, 0.75, 0.75, 0.75, 0.5, 0.625, 0.5, 0.625, 0.5, 0.75, 0.5, 0.625, 0.875, 0.625, 0.75, 0.625, 0.7751, 0.625, 0.875, 0.625, 0.75, 0.625, 0.75, 0.625, 0.7768, 0.625, 0.7751, 0.625, 0.875, 0.625, 1.0, 0.625, 0.9732, 0.625, 0.875, 0.625, 1.0, 0.625, 1.0, 0.625, 0.9749, 0.625, 0.9732, 0.625, 0.375, 0.625, 0.25, 0.625, 0.2751, 0.625, 0.375, 0.625, 0.25, 0.625, 0.25, 0.625, 0.2768, 0.625, 0.2751, 0.625, 0.375, 0.625, 0.5, 0.625, 0.4732, 0.625, 0.375, 0.625, 0.5, 0.625, 0.5, 0.625, 0.4749, 0.625, 0.4732, 0.625, 0.375, 0.625, 0.2751, 0.625, 0.2751, 0.625, 0.375, 0.625, 0.2755, 0.625, 0.2764, 0.625, 0.2764, 0.625, 0.2755, 0.625, 0.2751, 0.625, 0.2768, 0.625, 0.2768, 0.625, 0.2751, 0.625, 0.375, 0.625, 0.2751, 0.625, 0.2751, 0.625, 0.375, 0.625, 0.7751, 0.625, 0.7768, 0.625, 0.7768, 0.625, 0.7751, 0.625, 0.375, 0.625, 0.4732, 0.625, 0.4732, 0.625, 0.375, 0.625, 0.875, 0.625, 0.7751, 0.625, 0.7751, 0.625, 0.875, 0.625, 0.4732, 0.625, 0.4749, 0.625, 0.4749, 0.625, 0.4732, 0.625, 0.9732, 0.625, 0.9749, 0.625, 0.9749, 0.625, 0.9732, 0.625, 0.875, 0.625, 0.9732, 0.625, 0.9732, 0.625, 0.875, 0.625, 0.7751, 0.625, 0.7768, 0.625, 0.7768, 0.625, 0.7751, 0.625, 0.875, 0.625, 0.7751, 0.625, 0.7751, 0.625, 0.875, 0.625, 0.375, 0.625, 0.4732, 0.625, 0.4732, 0.625, 0.375, 0.625, 0.4732, 0.625, 0.4749, 0.625, 0.4749, 0.625, 0.4732, 0.625, 0.875, 0.625, 0.9732, 0.625, 0.9732, 0.625, 0.875, 0.625, 0.9736, 0.625, 0.9745, 0.625, 0.9745, 0.625, 0.9736, 0.625, 0.4732, 0.625, 0.4749, 0.625, 0.4749, 0.625, 0.4732, 0.625, 0.375, 0.625, 0.4732, 0.625, 0.4732, 0.625, 0.375, 0.625, 0.2751, 0.625, 0.2768, 0.625, 0.2768, 0.625, 0.2751, 0.625, 0.375, 0.625, 0.2751, 0.625, 0.2751, 0.625, 0.375, 0.625, 0.7751, 0.625, 0.7768, 0.625, 0.7768, 0.625, 0.7751, 0.625, 0.875, 0.625, 0.7751, 0.625, 0.7751, 0.625, 0.875, 0.625, 0.375, 0.625, 0.4732, 0.625, 0.4732, 0.625, 0.375, 0.625, 0.4732, 0.625, 0.4749, 0.625, 0.4749, 0.625, 0.4732, 0.625, 0.4732, 0.625, 0.4749, 0.625, 0.4749, 0.625, 0.4732, 0.625, 0.375, 0.625, 0.2751, 0.625, 0.2751, 0.625, 0.375, 0.625, 0.875, 0.625, 0.9732, 0.625, 0.9732, 0.625, 0.875, 0.625, 0.9732, 0.625, 0.9749, 0.625, 0.9749, 0.625, 0.9732, 0.625, 0.2751, 0.625, 0.2768, 0.625, 0.2768, 0.625, 0.2751, 0.625, 0.375, 0.625, 0.2751, 0.625, 0.2751, 0.625, 0.375, 0.625, 0.7751, 0.625, 0.7768, 0.625, 0.7768, 0.625, 0.7751, 0.625, 0.875, 0.625, 0.7751, 0.625, 0.7751, 0.625, 0.875, 0.625, 0.375, 0.625, 0.2751, 0.625, 0.2751, 0.625, 0.375, 0.625, 0.2751, 0.625, 0.2768, 0.625, 0.2768, 0.625, 0.2751, 0.625, 0.875, 0.625, 0.7751, 0.625, 0.7751, 0.625, 0.875, 0.625, 0.375, 0.625, 0.4732, 0.625, 0.4732, 0.625, 0.375, 0.625, 0.7751, 0.625, 0.7751, 0.625, 0.7751, 0.625, 0.7751, 0.625, 0.875, 0.625, 0.9732, 0.625, 0.9732, 0.625, 0.875, 0.625, 0.9732, 0.625, 0.9749, 0.625, 0.9749, 0.625, 0.9732, 0.625, 0.2751, 0.625, 0.2768, 0.625, 0.2768, 0.625, 0.2751, 0.625, 0.875, 0.625, 0.9732, 0.625, 0.9732, 0.625, 0.875, 0.625, 0.4732, 0.625, 0.4749, 0.625, 0.4749, 0.625, 0.4732, 0.625, 0.7751, 0.625, 0.7768, 0.625, 0.7768, 0.625, 0.7751, 0.625, 0.875, 0.625, 0.7751, 0.625, 0.7751, 0.625, 0.875, 0.625, 0.375, 0.625, 0.4732, 0.625, 0.4732, 0.625, 0.375, 0.625, 0.4732, 0.625, 0.4749, 0.625, 0.4749, 0.625, 0.4732, 0.625, 0.875, 0.625, 0.9732, 0.625, 0.9732, 0.625, 0.875, 0.625, 0.9732, 0.625, 0.9749, 0.625, 0.9749, 0.625, 0.9732, 0.625, 0.875, 0.625, 0.7751, 0.625, 0.7768, 0.625, 0.875, 0.625, 0.375, 0.625, 0.2751, 0.625, 0.2768, 0.625, 0.375, 0.625, 0.9732, 0.625, 0.9749, 0.625, 0.9749, 0.625, 0.9732, 0.625, 0.2751, 0.625, 0.2768, 0.625, 0.2768, 0.625, 0.2751, 0.625, 0.375, 0.625, 0.2751, 0.625, 0.2751, 0.625, 0.375, 0.625, 0.7751, 0.625, 0.7768, 0.625, 0.7768, 0.625, 0.7751, 0.625, 0.875, 0.625, 0.7751, 0.625, 0.7751, 0.625, 0.875, 0.625, 0.375, 0.625, 0.4732, 0.625, 0.4732, 0.625, 0.375, 0.625, 0.7768, 0.625, 0.7768, 0.625, 0.7768, 0.625, 0.7768, 0.625, 0.4732, 0.625, 0.4732, 0.625, 0.4732, 0.625, 0.4732, 0.625, 0.4749, 0.625, 0.4749, 0.625, 0.4749, 0.625, 0.4749, 0.625, 0.4749, 0.625, 0.4732, 0.625, 0.4732, 0.625, 0.4749, 0.625, 0.7768, 0.625, 0.7768, 0.625, 0.7768, 0.625, 0.7768, 0.625, 0.7751, 0.625, 0.7768, 0.625, 0.7768, 0.625, 0.7751, 0.625, 0.4732, 0.625, 0.4732, 0.625, 0.4732, 0.625, 0.4732, 0.625, 0.7768, 0.625, 0.7751, 0.625, 0.7751, 0.625, 0.7768, 0.625, 0.7751, 0.625, 0.7768, 0.625, 0.7768, 0.625, 0.7751, 0.625, 0.4732, 0.625, 0.4749, 0.625, 0.4749, 0.625, 0.4732, 0.625, 0.4749, 0.625, 0.4732, 0.625, 0.4732, 0.625, 0.4749, 0.625, 0.4732, 0.625, 0.4749, 0.625, 0.4749, 0.625, 0.4732, 0.625, 0.7751, 0.625, 0.7751, 0.625, 0.7751, 0.625, 0.7751, 0.625, 0.4749, 0.625, 0.4749, 0.625, 0.4749, 0.625, 0.4749, 0.625, 0.7768, 0.625, 0.7751, 0.625, 0.7751, 0.625, 0.7768, 0.625, 0.7751, 0.625, 0.7768, 0.625, 0.7768, 0.625, 0.7751, 0.625, 0.2751, 0.625, 0.2768, 0.625, 0.2764, 0.625, 0.2755, 0.625, 0.2768, 0.625, 0.2768, 0.625, 0.2764, 0.625, 0.2764, 0.625, 0.2768, 0.625, 0.2751, 0.625, 0.2755, 0.625, 0.2764, 0.625, 0.2751, 0.625, 0.2751, 0.625, 0.2755, 0.625, 0.2755, 0.625, 0.9732, 0.625, 0.9749, 0.625, 0.9745, 0.625, 0.9736, 0.625, 0.9749, 0.625, 0.9749, 0.625, 0.9745, 0.625, 0.9745, 0.625, 0.9749, 0.625, 0.9732, 0.625, 0.9736, 0.625, 0.9745, 0.625, 0.9732, 0.625, 0.9732, 0.625, 0.9736, 0.625, 0.9736, 0.8451, 0.625, 0.845, 0.5176, 0.875, 0.5, 0.875, 0.625, 0.75, 0.5176, 0.655, 0.5176, 0.625, 0.5, 0.75, 0.5, 0.6549, 0.625, 0.655, 0.7324, 0.625, 0.75, 0.625, 0.625, 0.75, 0.7324, 0.845, 0.7324, 0.875, 0.75, 0.75, 0.75, 0.845, 0.7324, 0.8451, 0.625, 0.875, 0.625, 0.875, 0.75, 0.655, 0.5176, 0.6549, 0.625, 0.625, 0.625, 0.625, 0.5, 0.655, 0.7324, 0.6549, 0.625, 0.6549, 0.625, 0.655, 0.7324, 0.8451, 0.625, 0.845, 0.7324, 0.845, 0.7324, 0.8451, 0.625, 0.75, 0.7324, 0.655, 0.7324, 0.655, 0.7324, 0.75, 0.7324, 0.75, 0.5176, 0.845, 0.5176, 0.845, 0.5176, 0.75, 0.5176, 0.8451, 0.625, 0.845, 0.7324, 0.845, 0.7324, 0.8451, 0.625, 0.655, 0.7324, 0.6549, 0.625, 0.6549, 0.625, 0.655, 0.7324, 0.75, 0.5176, 0.845, 0.5176, 0.845, 0.5176, 0.75, 0.5176, 0.75, 0.7324, 0.655, 0.7324, 0.655, 0.7324, 0.75, 0.7324, 0.845, 0.5176, 0.8451, 0.625, 0.8451, 0.625, 0.845, 0.5176, 0.6549, 0.625, 0.655, 0.5176, 0.655, 0.5176, 0.6549, 0.625, 0.75, 0.7324, 0.655, 0.7324, 0.655, 0.7324, 0.75, 0.7324, 0.75, 0.5176, 0.845, 0.5176, 0.845, 0.5176, 0.75, 0.5176, 0.655, 0.7324, 0.6549, 0.625, 0.6549, 0.625, 0.655, 0.7324, 0.8451, 0.625, 0.845, 0.7324, 0.845, 0.7324, 0.8451, 0.625, 0.655, 0.7324, 0.6549, 0.625, 0.6549, 0.625, 0.655, 0.7324, 0.845, 0.5176, 0.8451, 0.625, 0.8451, 0.625, 0.845, 0.5176, 0.6549, 0.625, 0.655, 0.5176, 0.655, 0.5176, 0.6549, 0.625, 0.6549, 0.625, 0.655, 0.5176, 0.655, 0.5176, 0.6549, 0.625, 0.6549, 0.625, 0.655, 0.5176, 0.655, 0.5176, 0.6549, 0.625, 0.655, 0.7324, 0.6549, 0.625, 0.6549, 0.625, 0.655, 0.7324, 0.655, 0.7324, 0.6549, 0.625, 0.6549, 0.625, 0.655, 0.7324, 0.6549, 0.625, 0.655, 0.5176, 0.655, 0.5176, 0.6549, 0.625, 0.6549, 0.625, 0.655, 0.5176, 0.655, 0.5176, 0.6549, 0.625, 0.655, 0.5176, 0.655, 0.5176, 0.655, 0.5176, 0.655, 0.5176, 0.655, 0.7324, 0.655, 0.7324, 0.655, 0.7324, 0.655, 0.7324, 0.655, 0.7324, 0.655, 0.7324, 0.655, 0.7324, 0.655, 0.5176, 0.655, 0.5176, 0.655, 0.5176, 0.655, 0.5176, 0.655, 0.7324, 0.6549, 0.625, 0.6549, 0.625, 0.655, 0.7324, 0.655, 0.7324, 0.655, 0.7324, 0.655, 0.7324, 0.655, 0.7324, 0.6549, 0.625, 0.655, 0.5176, 0.655, 0.5176, 0.6549, 0.625, 0.655, 0.7324, 0.655, 0.7324, 0.655, 0.7324, 0.655, 0.7324, 0.655, 0.5176, 0.655, 0.5176, 0.655, 0.5176, 0.655, 0.7324, 0.6549, 0.625, 0.6549, 0.625, 0.655, 0.7324, 0.655, 0.5176, 0.655, 0.5176, 0.655, 0.5176, 0.655, 0.5176, 0.655, 0.5176, 0.75, 0.5176, 0.75, 0.5176, 0.655, 0.5176, 0.845, 0.7324, 0.75, 0.7324, 0.75, 0.7324, 0.845, 0.7324, 0.845, 0.7324, 0.75, 0.7324, 0.75, 0.7324, 0.845, 0.7324, 0.655, 0.5176, 0.75, 0.5176, 0.75, 0.5176, 0.655, 0.5176, 0.655, 0.5176, 0.75, 0.5176, 0.75, 0.5176, 0.655, 0.5176, 0.845, 0.7324, 0.75, 0.7324, 0.75, 0.7324, 0.845, 0.7324, 0.655, 0.7324, 0.75, 0.7324, 0.75, 0.75, 0.625, 0.75, 0.845, 0.5176, 0.75, 0.5176, 0.75, 0.5, 0.875, 0.5, 0.625, 0.2768, 0.625, 0.375, 0.625, 0.375, 0.625, 0.2768, 0.625, 0.9749, 0.625, 0.875, 0.625, 0.875, 0.625, 0.9749, 0.625, 0.4749, 0.625, 0.375, 0.625, 0.375, 0.625, 0.4749, 0.625, 0.4749, 0.625, 0.375, 0.625, 0.375, 0.625, 0.4732, 0.625, 0.9749, 0.625, 0.875, 0.625, 0.875, 0.625, 0.9732, 0.625, 0.7768, 0.625, 0.875, 0.625, 0.875, 0.625, 0.7768, 0.625, 0.2768, 0.625, 0.375, 0.625, 0.375, 0.625, 0.2768, 0.625, 0.9749, 0.625, 0.875, 0.625, 0.875, 0.625, 0.9749, 0.625, 0.7768, 0.625, 0.875, 0.625, 0.875, 0.625, 0.7768, 0.625, 0.7768, 0.625, 0.875, 0.625, 0.875, 0.625, 0.7768, 0.625, 0.2768, 0.625, 0.375, 0.625, 0.375, 0.625, 0.2768, 0.625, 0.9749, 0.625, 0.875, 0.625, 0.875, 0.625, 0.9749, 0.625, 0.4749, 0.625, 0.375, 0.625, 0.375, 0.625, 0.4749, 0.625, 0.9749, 0.625, 0.875, 0.625, 0.875, 0.625, 0.9749, 0.625, 0.4749, 0.625, 0.375, 0.625, 0.375, 0.625, 0.4749, 0.625, 0.7768, 0.625, 0.875, 0.625, 0.875, 0.625, 0.7768, 0.625, 0.4749, 0.625, 0.375, 0.625, 0.375, 0.625, 0.4749, 0.625, 0.2768, 0.625, 0.375, 0.625, 0.375, 0.625, 0.2768, 0.625, 0.9749, 0.625, 0.875, 0.625, 0.875, 0.625, 0.9749, 0.625, 0.4749, 0.625, 0.375, 0.625, 0.375, 0.625, 0.4749, 0.625, 0.2768, 0.625, 0.375, 0.625, 0.375, 0.625, 0.2768, 0.625, 0.7768, 0.625, 0.875, 0.625, 0.875, 0.625, 0.7768, 0.625, 0.2768, 0.625, 0.375, 0.625, 0.375, 0.625, 0.2768, 0.625, 0.9749, 0.625, 0.875, 0.625, 0.875, 0.625, 0.9749, 0.625, 0.7768, 0.625, 0.875, 0.625, 0.875, 0.625, 0.7768, 0.625, 0.9749, 0.625, 0.875, 0.625, 0.875, 0.625, 0.9749, 0.625, 0.2768, 0.625, 0.375, 0.625, 0.375, 0.625, 0.2768, 0.625, 0.4749, 0.625, 0.375, 0.625, 0.375, 0.625, 0.4749, 0.625, 0.4749, 0.625, 0.375, 0.625, 0.375, 0.625, 0.4749, 0.625, 0.25, 0.625, 0.375, 0.625, 0.375, 0.625, 0.2768, 0.625, 0.5, 0.625, 0.375, 0.625, 0.375, 0.625, 0.4749, 0.625, 0.75, 0.625, 0.875, 0.625, 0.875, 0.625, 0.7768, 0.625, 1.0, 0.625, 0.875, 0.625, 0.875, 0.625, 0.9749, 0.875, 0.5, 0.75, 0.5, 0.75, 0.5, 0.875, 0.5, 0.625, 0.75, 0.75, 0.75, 0.75, 0.75, 0.625, 0.75, 0.625, 0.5, 0.625, 0.375, 0.625, 0.375, 0.625, 0.5, 0.625, 0.7768, 0.625, 0.875, 0.625, 0.875, 0.625, 0.7768, 0.625, 0.5, 0.625, 0.375, 0.625, 0.375, 0.625, 0.5, 0.625, 1.0, 0.625, 0.875, 0.625, 0.875, 0.625, 1.0, 0.625, 1.0, 0.625, 0.875, 0.625, 0.875, 0.625, 1.0, 0.625, 1.0, 0.625, 0.875, 0.625, 0.875, 0.625, 1.0, 0.1511, 0.6416, 0.25, 0.6416, 0.25, 0.6416, 0.1511, 0.6416, 0.1511, 0.5166, 0.25, 0.5166, 0.25, 0.5166, 0.1511, 0.5166, 0.3489, 0.7334, 0.25, 0.7334, 0.25, 0.7334, 0.3489, 0.7334, 0.1511, 0.5166, 0.25, 0.5166, 0.25, 0.6084, 0.1511, 0.6084, 0.1511, 0.6416, 0.25, 0.6416, 0.25, 0.7334, 0.1511, 0.7334, 0.3489, 0.7334, 0.25, 0.7334, 0.25, 0.7334, 0.3489, 0.7334, 0.3489, 0.6084, 0.25, 0.6084, 0.25, 0.6084, 0.3489, 0.6084, 0.1511, 0.6416, 0.25, 0.6416, 0.25, 0.6416, 0.1511, 0.6416, 0.3489, 0.6084, 0.25, 0.6084, 0.25, 0.6084, 0.3489, 0.6084, 0.3489, 0.6084, 0.25, 0.6084, 0.25, 0.6084, 0.3489, 0.6084, 0.1511, 0.5166, 0.25, 0.5166, 0.25, 0.5166, 0.1511, 0.5166, 0.1511, 0.6416, 0.25, 0.6416, 0.25, 0.6416, 0.1511, 0.6416, 0.3489, 0.7334, 0.25, 0.7334, 0.25, 0.7334, 0.3489, 0.7334, 0.1511, 0.5166, 0.25, 0.5166, 0.25, 0.5166, 0.1511, 0.5166, 0.3489, 0.7334, 0.25, 0.7334, 0.25, 0.7334, 0.3489, 0.7334, 0.3489, 0.6084, 0.25, 0.6084, 0.25, 0.6084, 0.3489, 0.6084, 0.1511, 0.5166, 0.25, 0.5166, 0.25, 0.5166, 0.1511, 0.5166, 0.3489, 0.7334, 0.25, 0.7334, 0.25, 0.7334, 0.3489, 0.7334, 0.3489, 0.6084, 0.25, 0.6084, 0.25, 0.6084, 0.3489, 0.6084, 0.1511, 0.6416, 0.25, 0.6416, 0.25, 0.6416, 0.1511, 0.6416, 0.1511, 0.6416, 0.25, 0.6416, 0.25, 0.6416, 0.1511, 0.6416, 0.3489, 0.7334, 0.25, 0.7334, 0.25, 0.7334, 0.3489, 0.7334, 0.3489, 0.6084, 0.25, 0.6084, 0.25, 0.6084, 0.3489, 0.6084, 0.1511, 0.6416, 0.25, 0.6416, 0.25, 0.6416, 0.1511, 0.6416, 0.1511, 0.5166, 0.25, 0.5166, 0.25, 0.5166, 0.1511, 0.5166, 0.1511, 0.6416, 0.25, 0.6416, 0.25, 0.6416, 0.1511, 0.6416, 0.1511, 0.5166, 0.25, 0.5166, 0.25, 0.5166, 0.1511, 0.5166, 0.3489, 0.7334, 0.25, 0.7334, 0.25, 0.7334, 0.3489, 0.7334, 0.1511, 0.5166, 0.25, 0.5166, 0.25, 0.5166, 0.1511, 0.5166, 0.1511, 0.6416, 0.25, 0.6416, 0.25, 0.6416, 0.1511, 0.6416, 0.3489, 0.6084, 0.25, 0.6084, 0.25, 0.6084, 0.3489, 0.6084, 0.1511, 0.5166, 0.25, 0.5166, 0.25, 0.5166, 0.1511, 0.5166, 0.3489, 0.6084, 0.25, 0.6084, 0.25, 0.6084, 0.3489, 0.6084, 0.375, 0.625, 0.25, 0.625, 0.25, 0.6084, 0.3489, 0.6084, 0.125, 0.5, 0.25, 0.5, 0.25, 0.5166, 0.1511, 0.5166, 0.375, 0.75, 0.25, 0.75, 0.25, 0.7334, 0.3489, 0.7334, 0.125, 0.625, 0.25, 0.625, 0.25, 0.6416, 0.1511, 0.6416, 0.3489, 0.7334, 0.25, 0.7334, 0.25, 0.7334, 0.3489, 0.7334, 0.625, 0.5, 0.625, 0.375, 0.625, 0.375, 0.625, 0.5, 0.375, 0.75, 0.625, 0.75, 0.625, 0.875, 0.375, 0.875, 0.375, 0.25, 0.625, 0.25, 0.625, 0.375, 0.375, 0.375, 0.845, 0.5176, 0.8451, 0.625, 0.8451, 0.625, 0.845, 0.5176, 0.7391, 0.7324, 0.6661, 0.7324, 0.6677, 0.7324, 0.7376, 0.7324, 0.75, 0.7324, 0.655, 0.7324, 0.655, 0.7324, 0.75, 0.7324, 0.75, 0.5176, 0.845, 0.5176, 0.845, 0.5176, 0.75, 0.5176, 0.8451, 0.625, 0.845, 0.7324, 0.845, 0.7324, 0.8451, 0.625, 0.8451, 0.625, 0.845, 0.7324, 0.845, 0.7324, 0.8451, 0.625, 0.75, 0.5176, 0.845, 0.5176, 0.845, 0.5176, 0.75, 0.5176, 0.8451, 0.625, 0.845, 0.7324, 0.845, 0.7324, 0.8451, 0.625, 0.845, 0.5176, 0.8451, 0.625, 0.8451, 0.625, 0.845, 0.5176, 0.724, 0.5176, 0.681, 0.5176, 0.6677, 0.5176, 0.7376, 0.5176, 0.845, 0.5176, 0.8451, 0.625, 0.8451, 0.625, 0.845, 0.5176, 0.681, 0.7324, 0.724, 0.7324, 0.7376, 0.7324, 0.6677, 0.7324, 0.75, 0.5176, 0.845, 0.5176, 0.845, 0.5176, 0.75, 0.5176, 0.75, 0.625, 0.8451, 0.625, 0.845, 0.7324, 0.75, 0.7324, 0.75, 0.5176, 0.845, 0.5176, 0.8451, 0.625, 0.75, 0.625, 0.75, 0.5176, 0.845, 0.5176, 0.845, 0.5176, 0.75, 0.5176, 0.8451, 0.625, 0.845, 0.7324, 0.845, 0.7324, 0.8451, 0.625, 0.845, 0.5176, 0.8451, 0.625, 0.8451, 0.625, 0.845, 0.5176, 0.6849, 0.7324, 0.6766, 0.7324, 0.6766, 0.7324, 0.6849, 0.7324, 0.7304, 0.7324, 0.7246, 0.7324, 0.7246, 0.7324, 0.7304, 0.7324, 0.6726, 0.6252, 0.6744, 0.5231, 0.6744, 0.5231, 0.6726, 0.6252, 0.7246, 0.7324, 0.724, 0.7324, 0.724, 0.7324, 0.7246, 0.7324, 0.845, 0.7324, 0.75, 0.7324, 0.75, 0.7324, 0.845, 0.7324, 0.845, 0.7324, 0.75, 0.7324, 0.75, 0.7324, 0.845, 0.7324, 0.6661, 0.5176, 0.7391, 0.5176, 0.7376, 0.5176, 0.6677, 0.5176, 0.655, 0.5176, 0.75, 0.5176, 0.75, 0.5176, 0.655, 0.5176, 0.845, 0.7324, 0.75, 0.7324, 0.75, 0.7324, 0.845, 0.7324, 0.845, 0.7324, 0.75, 0.7324, 0.75, 0.7324, 0.845, 0.7324, 0.655, 0.5176, 0.75, 0.5176, 0.75, 0.5176, 0.655, 0.5176, 0.845, 0.7324, 0.75, 0.7324, 0.75, 0.7324, 0.845, 0.7324, 0.6549, 0.625, 0.655, 0.5176, 0.655, 0.5176, 0.6549, 0.625, 0.845, 0.5176, 0.8451, 0.625, 0.8451, 0.625, 0.845, 0.5176, 0.655, 0.7324, 0.6549, 0.625, 0.6549, 0.625, 0.655, 0.7324, 0.8451, 0.625, 0.845, 0.7324, 0.845, 0.7324, 0.8451, 0.625, 0.75, 0.7324, 0.655, 0.7324, 0.655, 0.7324, 0.75, 0.7324, 0.75, 0.5176, 0.845, 0.5176, 0.845, 0.5176, 0.75, 0.5176, 0.6661, 0.5176, 0.6677, 0.5176, 0.655, 0.5176, 0.655, 0.5176, 0.7391, 0.5176, 0.6661, 0.5176, 0.655, 0.5176, 0.75, 0.5176, 0.724, 0.5176, 0.724, 0.5176, 0.7376, 0.5176, 0.75, 0.5176, 0.6677, 0.7324, 0.6661, 0.7324, 0.655, 0.7324, 0.655, 0.7324, 0.6661, 0.7324, 0.7391, 0.7324, 0.75, 0.7324, 0.655, 0.7324, 0.681, 0.7324, 0.681, 0.7324, 0.6677, 0.7324, 0.655, 0.7324, 0.7376, 0.5176, 0.7391, 0.5176, 0.75, 0.5176, 0.75, 0.5176, 0.7391, 0.7324, 0.7376, 0.7324, 0.75, 0.7324, 0.75, 0.7324, 0.724, 0.5176, 0.681, 0.5176, 0.655, 0.5176, 0.75, 0.5176, 0.681, 0.5176, 0.6744, 0.5231, 0.655, 0.5176, 0.655, 0.5176, 0.6849, 0.7324, 0.681, 0.7324, 0.655, 0.7324, 0.655, 0.7324, 0.681, 0.5176, 0.681, 0.5176, 0.655, 0.5176, 0.655, 0.5176, 0.6726, 0.6252, 0.6766, 0.7324, 0.655, 0.7324, 0.6549, 0.625, 0.6744, 0.5231, 0.6726, 0.6252, 0.6549, 0.625, 0.655, 0.5176, 0.6766, 0.7324, 0.6849, 0.7324, 0.655, 0.7324, 0.655, 0.7324, 0.681, 0.7324, 0.724, 0.7324, 0.75, 0.7324, 0.655, 0.7324, 0.7306, 0.5198, 0.724, 0.5176, 0.75, 0.5176, 0.75, 0.5176, 0.7322, 0.6249, 0.7306, 0.5198, 0.75, 0.5176, 0.75, 0.625, 0.7304, 0.7324, 0.7322, 0.6249, 0.75, 0.625, 0.75, 0.7324, 0.724, 0.5176, 0.724, 0.5176, 0.75, 0.5176, 0.75, 0.5176, 0.724, 0.7324, 0.7246, 0.7324, 0.75, 0.7324, 0.75, 0.7324, 0.7246, 0.7324, 0.7304, 0.7324, 0.75, 0.7324, 0.75, 0.7324, 0.7246, 0.7324, 0.6849, 0.7324, 0.6766, 0.7324, 0.7304, 0.7324, 0.724, 0.7324, 0.681, 0.7324, 0.6849, 0.7324, 0.7246, 0.7324, 0.681, 0.5176, 0.724, 0.5176, 0.7306, 0.5198, 0.6744, 0.5231, 0.6744, 0.5231, 0.7306, 0.5198, 0.7322, 0.6249, 0.6726, 0.6252, 0.6726, 0.6252, 0.7322, 0.6249, 0.7304, 0.7324, 0.6766, 0.7324, 0.681, 0.5176, 0.724, 0.5176, 0.724, 0.5176, 0.681, 0.5176, 0.724, 0.5176, 0.7306, 0.5198, 0.7306, 0.5198, 0.724, 0.5176, 0.6744, 0.5231, 0.681, 0.5176, 0.681, 0.5176, 0.6744, 0.5231, 0.7306, 0.5198, 0.7322, 0.6249, 0.7322, 0.6249, 0.7306, 0.5198, 0.681, 0.7324, 0.6849, 0.7324, 0.6849, 0.7324, 0.681, 0.7324, 0.7322, 0.6249, 0.7304, 0.7324, 0.7304, 0.7324, 0.7322, 0.6249, 0.681, 0.5176, 0.681, 0.5176, 0.681, 0.5176, 0.681, 0.5176, 0.724, 0.5176, 0.724, 0.5176, 0.724, 0.5176, 0.724, 0.5176, 0.6766, 0.7324, 0.6726, 0.6252, 0.6726, 0.6252, 0.6766, 0.7324, 0.724, 0.7324, 0.724, 0.7324, 0.75, 0.7324, 0.7376, 0.7324, 0.681, 0.5176, 0.681, 0.5176, 0.655, 0.5176, 0.6677, 0.5176])
me_cube.use_mirror_y = True
me_cube.update()

# ---- objects
ob_cube = bpy.data.objects.new('Cube', me_cube)

# ---- transforms, parenting, visibility, modifiers, constraints
ob_cube.location = (0.0, 0.0, 1.013)
ob_cube.use_mesh_mirror_y = True

# ---- collection membership
col_collection.objects.link(ob_cube)

# ---- scene / render settings (as saved in the file)
scene.frame_start = 1; scene.frame_end = 250; scene.frame_set(1)
scene.render.engine = 'BLENDER_EEVEE_NEXT'
scene.cycles.sampling_pattern = 'TABULATED_SOBOL'
bpy.context.view_layer.update()

# ---- added for rendering (the .blend has no active camera and no usable light): camera, sun
cam_auto = bpy.data.cameras.new('AutoCamera')
cam_auto.lens = 50.0
cam_auto.sensor_width = 36.0
cam_auto.clip_end = 1000.0
ob_auto_camera = bpy.data.objects.new('AutoCamera', cam_auto)
scene.collection.objects.link(ob_auto_camera)
ob_auto_camera.location = (13.5048, -16.2612, 16.1041)
ob_auto_camera.rotation_euler = (1.09748, -7.21219e-08, 0.694738)
scene.camera = ob_auto_camera
light_auto_sun = bpy.data.lights.new('AutoSun', 'SUN')
light_auto_sun.energy = 3.0
light_auto_sun.angle = 0.0523599
ob_auto_sun = bpy.data.objects.new('AutoSun', light_auto_sun)
scene.collection.objects.link(ob_auto_sun)
ob_auto_sun.rotation_euler = (0.872665, 0.174533, 0.523599)
bpy.context.view_layer.update()

